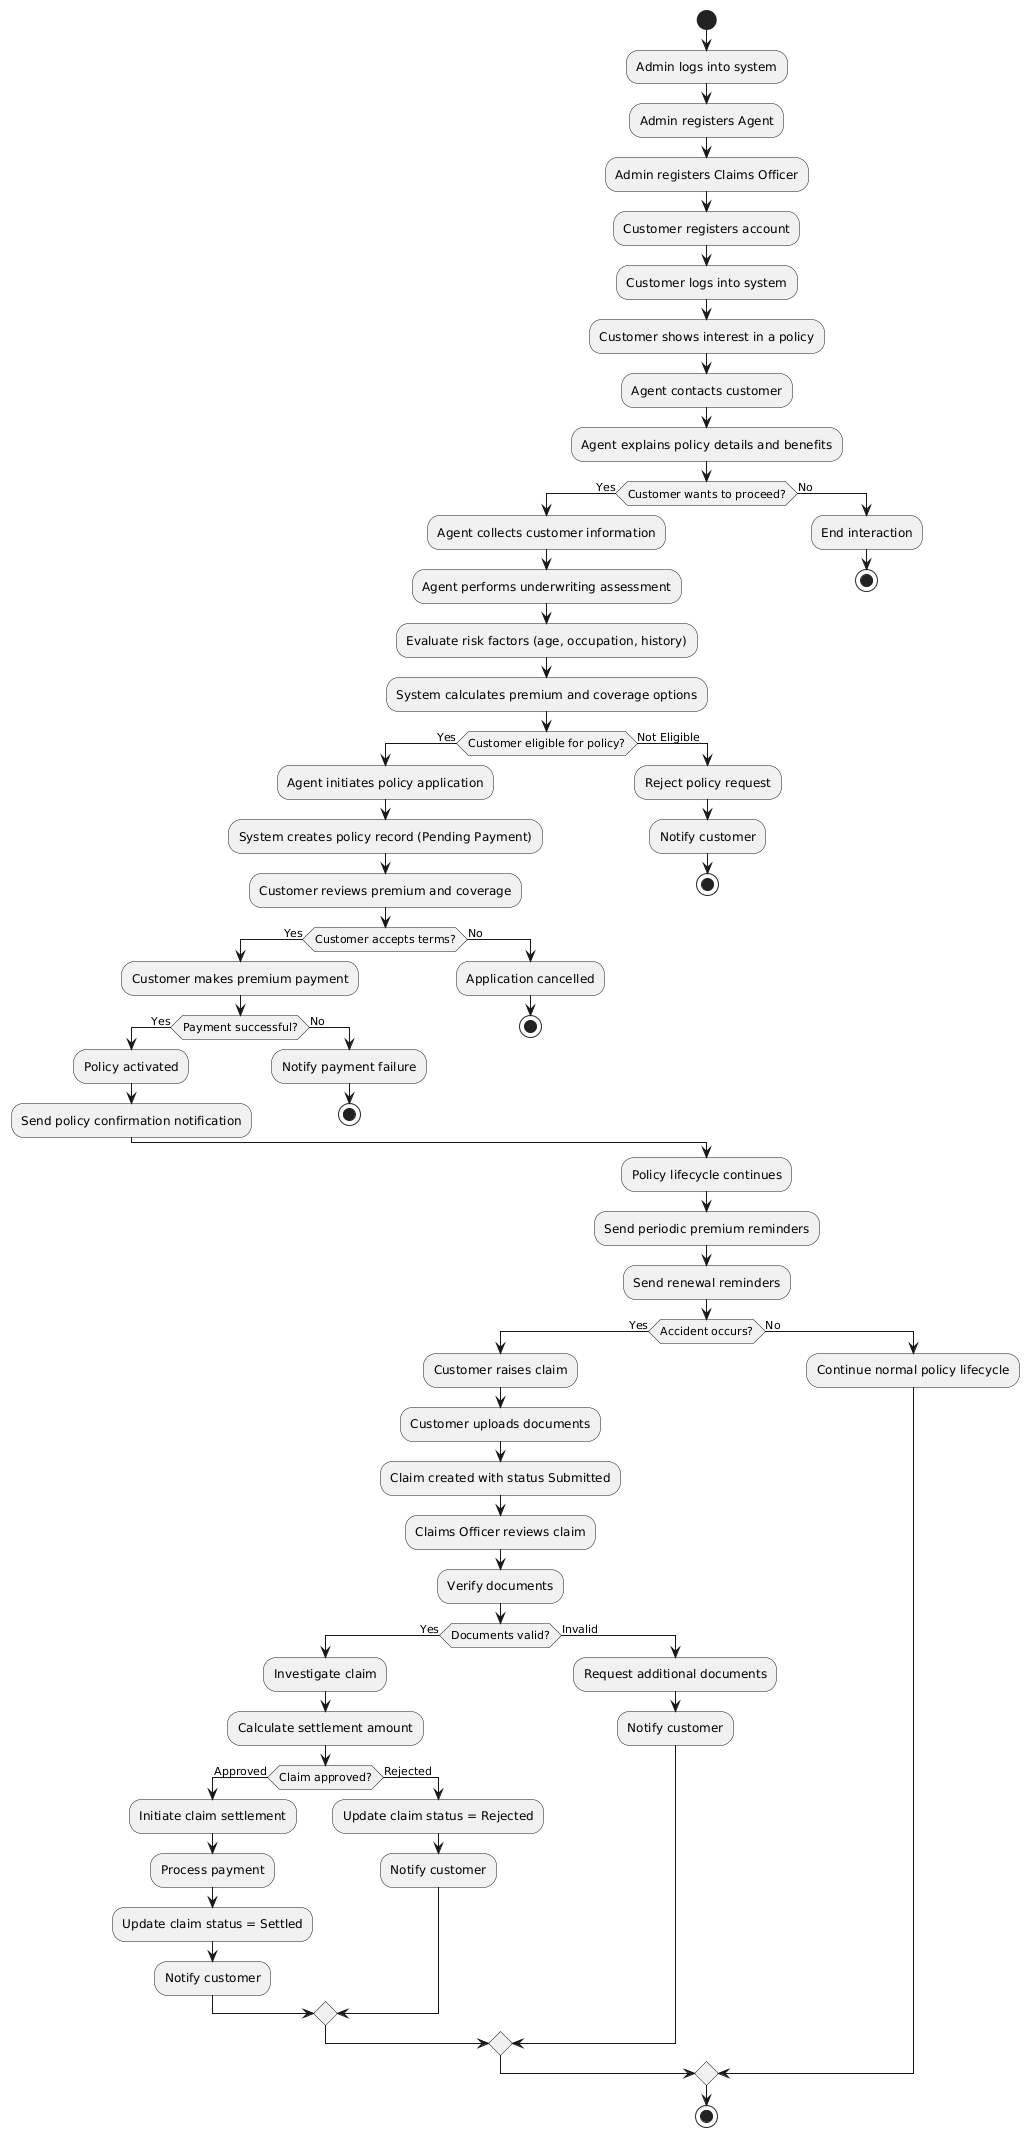

The diagram above was rendered by PlantUML. Its source (embedded in the PNG):
@startuml
start

:Admin logs into system;
:Admin registers Agent;
:Admin registers Claims Officer;

:Customer registers account;
:Customer logs into system;

:Customer shows interest in a policy;

:Agent contacts customer;
:Agent explains policy details and benefits;

if (Customer wants to proceed?) then (Yes)

    :Agent collects customer information;
    :Agent performs underwriting assessment;
    :Evaluate risk factors (age, occupation, history);

    :System calculates premium and coverage options;

    if (Customer eligible for policy?) then (Yes)

        :Agent initiates policy application;
        :System creates policy record (Pending Payment);

        :Customer reviews premium and coverage;

        if (Customer accepts terms?) then (Yes)

            :Customer makes premium payment;

            if (Payment successful?) then (Yes)
                :Policy activated;
                :Send policy confirmation notification;
            else (No)
                :Notify payment failure;
                stop
            endif

        else (No)
            :Application cancelled;
            stop
        endif

    else (Not Eligible)
        :Reject policy request;
        :Notify customer;
        stop
    endif

else (No)
    :End interaction;
    stop
endif


:Policy lifecycle continues;
:Send periodic premium reminders;
:Send renewal reminders;

if (Accident occurs?) then (Yes)

    :Customer raises claim;
    :Customer uploads documents;

    :Claim created with status Submitted;

    :Claims Officer reviews claim;
    :Verify documents;

    if (Documents valid?) then (Yes)

        :Investigate claim;
        :Calculate settlement amount;

        if (Claim approved?) then (Approved)
            :Initiate claim settlement;
            :Process payment;
            :Update claim status = Settled;
            :Notify customer;
        else (Rejected)
            :Update claim status = Rejected;
            :Notify customer;
        endif

    else (Invalid)
        :Request additional documents;
        :Notify customer;
    endif

else (No)
    :Continue normal policy lifecycle;
endif

stop
@enduml